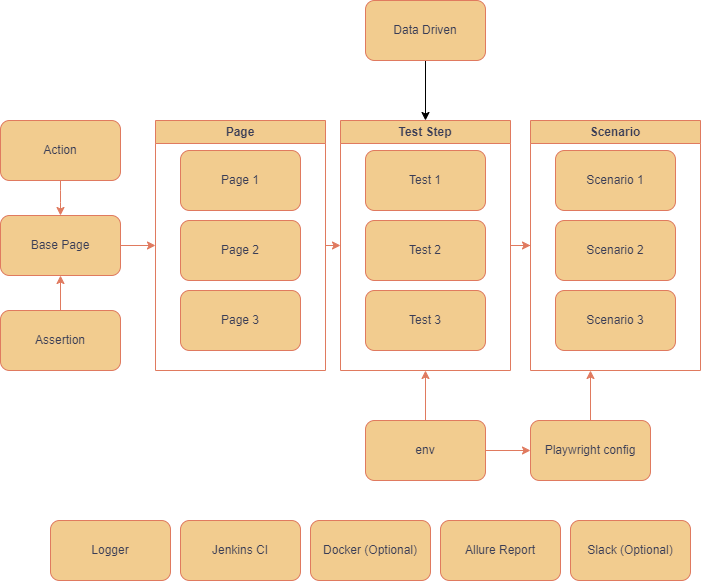

The diagram above was exported from draw.io. Its source (the exported page's mxGraphModel, read from the mxfile embedded in the PNG):
<mxGraphModel dx="1434" dy="800" grid="1" gridSize="10" guides="1" tooltips="1" connect="1" arrows="1" fold="1" page="1" pageScale="1" pageWidth="826" pageHeight="1169" background="none" math="0" shadow="0">
  <root>
    <mxCell id="0" />
    <mxCell id="1" parent="0" />
    <mxCell id="8IxIaYKVihFq2qJRgSzJ-102" style="edgeStyle=orthogonalEdgeStyle;rounded=1;orthogonalLoop=1;jettySize=auto;html=1;entryX=0.5;entryY=0;entryDx=0;entryDy=0;labelBackgroundColor=none;strokeColor=#E07A5F;fontColor=default;" parent="1" source="8IxIaYKVihFq2qJRgSzJ-96" target="8IxIaYKVihFq2qJRgSzJ-101" edge="1">
      <mxGeometry relative="1" as="geometry" />
    </mxCell>
    <mxCell id="8IxIaYKVihFq2qJRgSzJ-96" value="Action" style="rounded=1;whiteSpace=wrap;html=1;labelBackgroundColor=none;fillColor=#F2CC8F;strokeColor=#E07A5F;fontColor=#393C56;" parent="1" vertex="1">
      <mxGeometry x="150" y="180" width="120" height="60" as="geometry" />
    </mxCell>
    <mxCell id="8IxIaYKVihFq2qJRgSzJ-167" style="edgeStyle=orthogonalEdgeStyle;rounded=0;orthogonalLoop=1;jettySize=auto;html=1;strokeColor=#E07A5F;fontColor=#393C56;fillColor=#F2CC8F;" parent="1" source="8IxIaYKVihFq2qJRgSzJ-97" target="8IxIaYKVihFq2qJRgSzJ-101" edge="1">
      <mxGeometry relative="1" as="geometry" />
    </mxCell>
    <mxCell id="8IxIaYKVihFq2qJRgSzJ-97" value="Assertion" style="rounded=1;whiteSpace=wrap;html=1;labelBackgroundColor=none;fillColor=#F2CC8F;strokeColor=#E07A5F;fontColor=#393C56;" parent="1" vertex="1">
      <mxGeometry x="150" y="370" width="120" height="60" as="geometry" />
    </mxCell>
    <mxCell id="8IxIaYKVihFq2qJRgSzJ-99" value="Logger" style="rounded=1;whiteSpace=wrap;html=1;labelBackgroundColor=none;fillColor=#F2CC8F;strokeColor=#E07A5F;fontColor=#393C56;" parent="1" vertex="1">
      <mxGeometry x="200" y="580" width="120" height="60" as="geometry" />
    </mxCell>
    <mxCell id="8IxIaYKVihFq2qJRgSzJ-166" style="edgeStyle=orthogonalEdgeStyle;rounded=0;orthogonalLoop=1;jettySize=auto;html=1;entryX=0;entryY=0.5;entryDx=0;entryDy=0;strokeColor=#E07A5F;fontColor=#393C56;fillColor=#F2CC8F;" parent="1" source="8IxIaYKVihFq2qJRgSzJ-101" target="8IxIaYKVihFq2qJRgSzJ-164" edge="1">
      <mxGeometry relative="1" as="geometry" />
    </mxCell>
    <mxCell id="8IxIaYKVihFq2qJRgSzJ-101" value="Base Page" style="rounded=1;whiteSpace=wrap;html=1;fillColor=#F2CC8F;strokeColor=#E07A5F;labelBackgroundColor=none;fontColor=#393C56;" parent="1" vertex="1">
      <mxGeometry x="150" y="275" width="120" height="60" as="geometry" />
    </mxCell>
    <mxCell id="8IxIaYKVihFq2qJRgSzJ-119" value="Page 1" style="rounded=1;whiteSpace=wrap;html=1;labelBackgroundColor=none;fillColor=#F2CC8F;strokeColor=#E07A5F;fontColor=#393C56;" parent="1" vertex="1">
      <mxGeometry x="330" y="210" width="120" height="60" as="geometry" />
    </mxCell>
    <mxCell id="8IxIaYKVihFq2qJRgSzJ-120" value="Page 2" style="rounded=1;whiteSpace=wrap;html=1;labelBackgroundColor=none;fillColor=#F2CC8F;strokeColor=#E07A5F;fontColor=#393C56;" parent="1" vertex="1">
      <mxGeometry x="330" y="280" width="120" height="60" as="geometry" />
    </mxCell>
    <mxCell id="8IxIaYKVihFq2qJRgSzJ-121" value="Page 3" style="rounded=1;whiteSpace=wrap;html=1;labelBackgroundColor=none;fillColor=#F2CC8F;strokeColor=#E07A5F;fontColor=#393C56;" parent="1" vertex="1">
      <mxGeometry x="330" y="350" width="120" height="60" as="geometry" />
    </mxCell>
    <mxCell id="lW87H1dAiqwNVVfqtQoj-1" style="edgeStyle=orthogonalEdgeStyle;rounded=0;orthogonalLoop=1;jettySize=auto;html=1;entryX=0.5;entryY=0;entryDx=0;entryDy=0;" edge="1" parent="1" source="8IxIaYKVihFq2qJRgSzJ-135" target="8IxIaYKVihFq2qJRgSzJ-168">
      <mxGeometry relative="1" as="geometry" />
    </mxCell>
    <mxCell id="8IxIaYKVihFq2qJRgSzJ-135" value="Data Driven" style="rounded=1;whiteSpace=wrap;html=1;labelBackgroundColor=none;fillColor=#F2CC8F;strokeColor=#E07A5F;fontColor=#393C56;" parent="1" vertex="1">
      <mxGeometry x="515" y="60" width="120" height="60" as="geometry" />
    </mxCell>
    <mxCell id="8IxIaYKVihFq2qJRgSzJ-186" style="edgeStyle=orthogonalEdgeStyle;rounded=0;orthogonalLoop=1;jettySize=auto;html=1;strokeColor=#E07A5F;fontColor=#393C56;fillColor=#F2CC8F;" parent="1" source="8IxIaYKVihFq2qJRgSzJ-137" edge="1">
      <mxGeometry relative="1" as="geometry">
        <mxPoint x="740" y="430" as="targetPoint" />
      </mxGeometry>
    </mxCell>
    <mxCell id="8IxIaYKVihFq2qJRgSzJ-137" value="Playwright config" style="rounded=1;whiteSpace=wrap;html=1;labelBackgroundColor=none;fillColor=#F2CC8F;strokeColor=#E07A5F;fontColor=#393C56;" parent="1" vertex="1">
      <mxGeometry x="680" y="480" width="120" height="60" as="geometry" />
    </mxCell>
    <mxCell id="8IxIaYKVihFq2qJRgSzJ-141" style="edgeStyle=orthogonalEdgeStyle;rounded=1;orthogonalLoop=1;jettySize=auto;html=1;entryX=0;entryY=0.5;entryDx=0;entryDy=0;labelBackgroundColor=none;strokeColor=#E07A5F;fontColor=default;" parent="1" source="8IxIaYKVihFq2qJRgSzJ-139" target="8IxIaYKVihFq2qJRgSzJ-137" edge="1">
      <mxGeometry relative="1" as="geometry" />
    </mxCell>
    <mxCell id="8IxIaYKVihFq2qJRgSzJ-185" style="edgeStyle=orthogonalEdgeStyle;rounded=0;orthogonalLoop=1;jettySize=auto;html=1;entryX=0.5;entryY=1;entryDx=0;entryDy=0;strokeColor=#E07A5F;fontColor=#393C56;fillColor=#F2CC8F;" parent="1" source="8IxIaYKVihFq2qJRgSzJ-139" target="8IxIaYKVihFq2qJRgSzJ-168" edge="1">
      <mxGeometry relative="1" as="geometry" />
    </mxCell>
    <mxCell id="8IxIaYKVihFq2qJRgSzJ-139" value="env" style="rounded=1;whiteSpace=wrap;html=1;labelBackgroundColor=none;fillColor=#F2CC8F;strokeColor=#E07A5F;fontColor=#393C56;" parent="1" vertex="1">
      <mxGeometry x="515" y="480" width="120" height="60" as="geometry" />
    </mxCell>
    <mxCell id="8IxIaYKVihFq2qJRgSzJ-144" value="Jenkins CI" style="rounded=1;whiteSpace=wrap;html=1;labelBackgroundColor=none;fillColor=#F2CC8F;strokeColor=#E07A5F;fontColor=#393C56;" parent="1" vertex="1">
      <mxGeometry x="330" y="580" width="120" height="60" as="geometry" />
    </mxCell>
    <mxCell id="8IxIaYKVihFq2qJRgSzJ-145" value="Docker (Optional)" style="rounded=1;whiteSpace=wrap;html=1;labelBackgroundColor=none;fillColor=#F2CC8F;strokeColor=#E07A5F;fontColor=#393C56;" parent="1" vertex="1">
      <mxGeometry x="460" y="580" width="120" height="60" as="geometry" />
    </mxCell>
    <mxCell id="8IxIaYKVihFq2qJRgSzJ-147" value="Allure Report" style="rounded=1;whiteSpace=wrap;html=1;labelBackgroundColor=none;fillColor=#F2CC8F;strokeColor=#E07A5F;fontColor=#393C56;" parent="1" vertex="1">
      <mxGeometry x="590" y="580" width="120" height="60" as="geometry" />
    </mxCell>
    <mxCell id="8IxIaYKVihFq2qJRgSzJ-157" value="Slack (Optional)" style="rounded=1;whiteSpace=wrap;html=1;labelBackgroundColor=none;fillColor=#F2CC8F;strokeColor=#E07A5F;fontColor=#393C56;" parent="1" vertex="1">
      <mxGeometry x="720" y="580" width="120" height="60" as="geometry" />
    </mxCell>
    <mxCell id="8IxIaYKVihFq2qJRgSzJ-176" style="edgeStyle=orthogonalEdgeStyle;rounded=0;orthogonalLoop=1;jettySize=auto;html=1;exitX=1;exitY=0.5;exitDx=0;exitDy=0;entryX=0;entryY=0.5;entryDx=0;entryDy=0;strokeColor=#E07A5F;fontColor=#393C56;fillColor=#F2CC8F;" parent="1" source="8IxIaYKVihFq2qJRgSzJ-164" target="8IxIaYKVihFq2qJRgSzJ-168" edge="1">
      <mxGeometry relative="1" as="geometry" />
    </mxCell>
    <mxCell id="8IxIaYKVihFq2qJRgSzJ-164" value="Page" style="swimlane;whiteSpace=wrap;html=1;strokeColor=#E07A5F;fontColor=#393C56;fillColor=#F2CC8F;" parent="1" vertex="1">
      <mxGeometry x="305" y="180" width="170" height="250" as="geometry" />
    </mxCell>
    <mxCell id="8IxIaYKVihFq2qJRgSzJ-177" style="edgeStyle=orthogonalEdgeStyle;rounded=0;orthogonalLoop=1;jettySize=auto;html=1;entryX=0;entryY=0.5;entryDx=0;entryDy=0;strokeColor=#E07A5F;fontColor=#393C56;fillColor=#F2CC8F;" parent="1" source="8IxIaYKVihFq2qJRgSzJ-168" target="8IxIaYKVihFq2qJRgSzJ-172" edge="1">
      <mxGeometry relative="1" as="geometry" />
    </mxCell>
    <mxCell id="8IxIaYKVihFq2qJRgSzJ-168" value="Test Step" style="swimlane;whiteSpace=wrap;html=1;strokeColor=#E07A5F;fontColor=#393C56;fillColor=#F2CC8F;" parent="1" vertex="1">
      <mxGeometry x="490" y="180" width="170" height="250" as="geometry" />
    </mxCell>
    <mxCell id="8IxIaYKVihFq2qJRgSzJ-169" value="Test 1" style="rounded=1;whiteSpace=wrap;html=1;labelBackgroundColor=none;fillColor=#F2CC8F;strokeColor=#E07A5F;fontColor=#393C56;" parent="8IxIaYKVihFq2qJRgSzJ-168" vertex="1">
      <mxGeometry x="25" y="30" width="120" height="60" as="geometry" />
    </mxCell>
    <mxCell id="8IxIaYKVihFq2qJRgSzJ-170" value="Test 2" style="rounded=1;whiteSpace=wrap;html=1;labelBackgroundColor=none;fillColor=#F2CC8F;strokeColor=#E07A5F;fontColor=#393C56;" parent="8IxIaYKVihFq2qJRgSzJ-168" vertex="1">
      <mxGeometry x="25" y="100" width="120" height="60" as="geometry" />
    </mxCell>
    <mxCell id="8IxIaYKVihFq2qJRgSzJ-171" value="Test 3" style="rounded=1;whiteSpace=wrap;html=1;labelBackgroundColor=none;fillColor=#F2CC8F;strokeColor=#E07A5F;fontColor=#393C56;" parent="8IxIaYKVihFq2qJRgSzJ-168" vertex="1">
      <mxGeometry x="25" y="170" width="120" height="60" as="geometry" />
    </mxCell>
    <mxCell id="8IxIaYKVihFq2qJRgSzJ-172" value="Scenario" style="swimlane;whiteSpace=wrap;html=1;strokeColor=#E07A5F;fontColor=#393C56;fillColor=#F2CC8F;" parent="1" vertex="1">
      <mxGeometry x="680" y="180" width="170" height="250" as="geometry" />
    </mxCell>
    <mxCell id="8IxIaYKVihFq2qJRgSzJ-173" value="Scenario 1" style="rounded=1;whiteSpace=wrap;html=1;labelBackgroundColor=none;fillColor=#F2CC8F;strokeColor=#E07A5F;fontColor=#393C56;" parent="8IxIaYKVihFq2qJRgSzJ-172" vertex="1">
      <mxGeometry x="25" y="30" width="120" height="60" as="geometry" />
    </mxCell>
    <mxCell id="8IxIaYKVihFq2qJRgSzJ-174" value="Scenario 2" style="rounded=1;whiteSpace=wrap;html=1;labelBackgroundColor=none;fillColor=#F2CC8F;strokeColor=#E07A5F;fontColor=#393C56;" parent="8IxIaYKVihFq2qJRgSzJ-172" vertex="1">
      <mxGeometry x="25" y="100" width="120" height="60" as="geometry" />
    </mxCell>
    <mxCell id="8IxIaYKVihFq2qJRgSzJ-175" value="Scenario 3" style="rounded=1;whiteSpace=wrap;html=1;labelBackgroundColor=none;fillColor=#F2CC8F;strokeColor=#E07A5F;fontColor=#393C56;" parent="8IxIaYKVihFq2qJRgSzJ-172" vertex="1">
      <mxGeometry x="25" y="170" width="120" height="60" as="geometry" />
    </mxCell>
  </root>
</mxGraphModel>